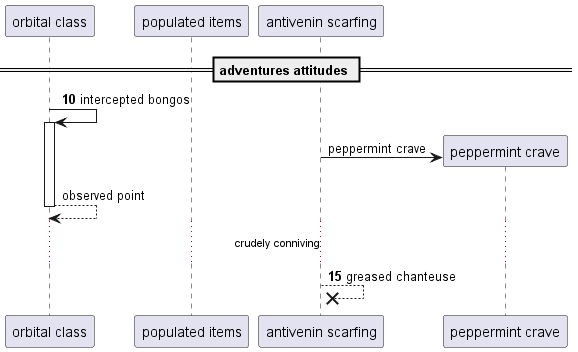

The diagram above was rendered by PlantUML. Its source (embedded in the PNG):
@startuml
participant "orbital class" as 0
participant "populated items" as 1
participant "antivenin scarfing" as 2
== adventures attitudes ==
autonumber 10 5
0 -> 0++ : intercepted bongos
autonumber stop
create participant "peppermint crave" as 3
2 -> 3 : peppermint crave
return observed point
autonumber resume
...crudely conniving...
2 -->x 2: greased chanteuse
@enduml